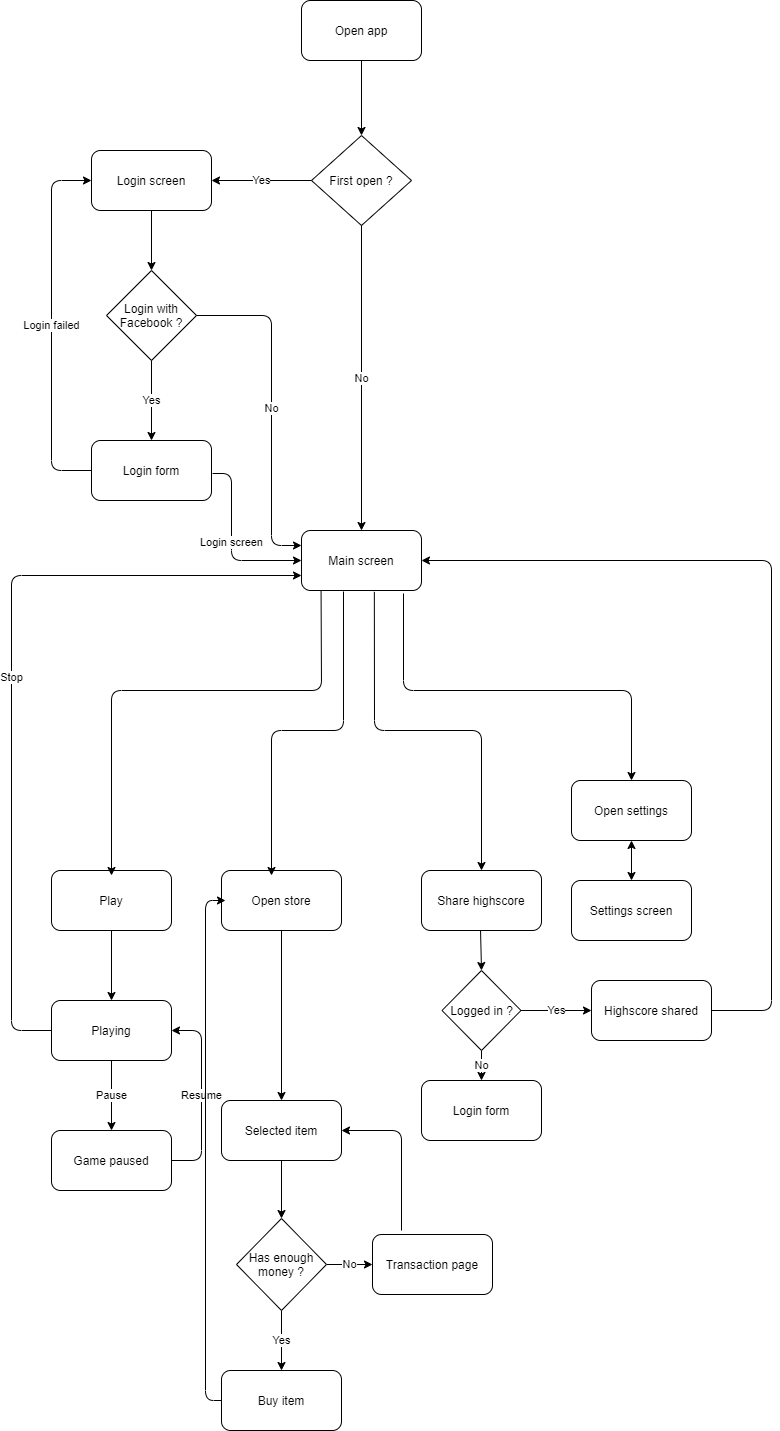

The diagram above was exported from draw.io. Its source (the exported page's mxGraphModel, read from the mxfile embedded in the PNG):
<mxGraphModel dx="1038" dy="548" grid="1" gridSize="10" guides="1" tooltips="1" connect="1" arrows="1" fold="1" page="1" pageScale="1" pageWidth="1654" pageHeight="2336" math="0" shadow="0">
  <root>
    <mxCell id="0" />
    <mxCell id="1" parent="0" />
    <mxCell id="bRgQ5jHHIQvpkIy0LyRY-2" value="Open app" style="rounded=1;whiteSpace=wrap;html=1;" parent="1" vertex="1">
      <mxGeometry x="880" y="50" width="120" height="60" as="geometry" />
    </mxCell>
    <mxCell id="bRgQ5jHHIQvpkIy0LyRY-3" value="First open ?" style="rhombus;whiteSpace=wrap;html=1;" parent="1" vertex="1">
      <mxGeometry x="890" y="185" width="100" height="90" as="geometry" />
    </mxCell>
    <mxCell id="bRgQ5jHHIQvpkIy0LyRY-5" value="Login screen" style="rounded=1;whiteSpace=wrap;html=1;" parent="1" vertex="1">
      <mxGeometry x="670" y="200" width="120" height="60" as="geometry" />
    </mxCell>
    <mxCell id="bRgQ5jHHIQvpkIy0LyRY-6" value="No" style="endArrow=classic;html=1;exitX=0.5;exitY=1;exitDx=0;exitDy=0;entryX=0.5;entryY=0;entryDx=0;entryDy=0;" parent="1" source="bRgQ5jHHIQvpkIy0LyRY-3" target="bRgQ5jHHIQvpkIy0LyRY-4" edge="1">
      <mxGeometry width="50" height="50" relative="1" as="geometry">
        <mxPoint x="940" y="340" as="sourcePoint" />
        <mxPoint x="990" y="290" as="targetPoint" />
      </mxGeometry>
    </mxCell>
    <mxCell id="bRgQ5jHHIQvpkIy0LyRY-7" value="Yes" style="endArrow=classic;html=1;exitX=0;exitY=0.5;exitDx=0;exitDy=0;entryX=1;entryY=0.5;entryDx=0;entryDy=0;" parent="1" source="bRgQ5jHHIQvpkIy0LyRY-3" target="bRgQ5jHHIQvpkIy0LyRY-5" edge="1">
      <mxGeometry width="50" height="50" relative="1" as="geometry">
        <mxPoint x="940" y="340" as="sourcePoint" />
        <mxPoint x="990" y="290" as="targetPoint" />
      </mxGeometry>
    </mxCell>
    <mxCell id="bRgQ5jHHIQvpkIy0LyRY-8" value="Login with Facebook ?" style="rhombus;whiteSpace=wrap;html=1;" parent="1" vertex="1">
      <mxGeometry x="685" y="320" width="90" height="90" as="geometry" />
    </mxCell>
    <mxCell id="bRgQ5jHHIQvpkIy0LyRY-9" value="Login failed" style="endArrow=classic;html=1;exitX=0;exitY=0.5;exitDx=0;exitDy=0;entryX=0;entryY=0.5;entryDx=0;entryDy=0;" parent="1" source="bRgQ5jHHIQvpkIy0LyRY-14" target="bRgQ5jHHIQvpkIy0LyRY-5" edge="1">
      <mxGeometry width="50" height="50" relative="1" as="geometry">
        <mxPoint x="600" y="475" as="sourcePoint" />
        <mxPoint x="650" y="425" as="targetPoint" />
        <Array as="points">
          <mxPoint x="630" y="520" />
          <mxPoint x="630" y="230" />
        </Array>
      </mxGeometry>
    </mxCell>
    <mxCell id="bRgQ5jHHIQvpkIy0LyRY-10" value="Yes" style="endArrow=classic;html=1;exitX=0.5;exitY=1;exitDx=0;exitDy=0;" parent="1" target="bRgQ5jHHIQvpkIy0LyRY-14" edge="1" source="bRgQ5jHHIQvpkIy0LyRY-8">
      <mxGeometry width="50" height="50" relative="1" as="geometry">
        <mxPoint x="730" y="425" as="sourcePoint" />
        <mxPoint x="780" y="375" as="targetPoint" />
      </mxGeometry>
    </mxCell>
    <mxCell id="bRgQ5jHHIQvpkIy0LyRY-11" value="No" style="endArrow=classic;html=1;exitX=1;exitY=0.5;exitDx=0;exitDy=0;entryX=0;entryY=0.25;entryDx=0;entryDy=0;" parent="1" source="bRgQ5jHHIQvpkIy0LyRY-8" edge="1" target="bRgQ5jHHIQvpkIy0LyRY-4">
      <mxGeometry width="50" height="50" relative="1" as="geometry">
        <mxPoint x="930" y="290" as="sourcePoint" />
        <mxPoint x="880" y="510" as="targetPoint" />
        <Array as="points">
          <mxPoint x="850" y="365" />
          <mxPoint x="850" y="595" />
        </Array>
      </mxGeometry>
    </mxCell>
    <mxCell id="bRgQ5jHHIQvpkIy0LyRY-12" value="" style="endArrow=classic;html=1;entryX=0.5;entryY=0;entryDx=0;entryDy=0;" parent="1" target="bRgQ5jHHIQvpkIy0LyRY-8" edge="1">
      <mxGeometry width="50" height="50" relative="1" as="geometry">
        <mxPoint x="730" y="260" as="sourcePoint" />
        <mxPoint x="980" y="240" as="targetPoint" />
      </mxGeometry>
    </mxCell>
    <mxCell id="bRgQ5jHHIQvpkIy0LyRY-13" value="" style="endArrow=classic;html=1;exitX=0.5;exitY=1;exitDx=0;exitDy=0;entryX=0.5;entryY=0;entryDx=0;entryDy=0;" parent="1" source="bRgQ5jHHIQvpkIy0LyRY-2" target="bRgQ5jHHIQvpkIy0LyRY-3" edge="1">
      <mxGeometry width="50" height="50" relative="1" as="geometry">
        <mxPoint x="930" y="290" as="sourcePoint" />
        <mxPoint x="980" y="240" as="targetPoint" />
      </mxGeometry>
    </mxCell>
    <mxCell id="bRgQ5jHHIQvpkIy0LyRY-14" value="Login form" style="rounded=1;whiteSpace=wrap;html=1;" parent="1" vertex="1">
      <mxGeometry x="670" y="490" width="120" height="60" as="geometry" />
    </mxCell>
    <mxCell id="bRgQ5jHHIQvpkIy0LyRY-17" value="Login screen" style="endArrow=classic;html=1;entryX=0;entryY=0.5;entryDx=0;entryDy=0;" parent="1" target="bRgQ5jHHIQvpkIy0LyRY-4" edge="1">
      <mxGeometry width="50" height="50" relative="1" as="geometry">
        <mxPoint x="791" y="523" as="sourcePoint" />
        <mxPoint x="870" y="526" as="targetPoint" />
        <Array as="points">
          <mxPoint x="810" y="523" />
          <mxPoint x="810" y="610" />
        </Array>
      </mxGeometry>
    </mxCell>
    <mxCell id="dyjsF6vW5qim_YSPcZAh-2" value="" style="edgeStyle=orthogonalEdgeStyle;rounded=0;orthogonalLoop=1;jettySize=auto;html=1;" edge="1" parent="1" source="bRgQ5jHHIQvpkIy0LyRY-18" target="dyjsF6vW5qim_YSPcZAh-1">
      <mxGeometry relative="1" as="geometry" />
    </mxCell>
    <mxCell id="bRgQ5jHHIQvpkIy0LyRY-18" value="Open store" style="rounded=1;whiteSpace=wrap;html=1;" parent="1" vertex="1">
      <mxGeometry x="800" y="920" width="120" height="60" as="geometry" />
    </mxCell>
    <mxCell id="bRgQ5jHHIQvpkIy0LyRY-19" value="Open settings" style="rounded=1;whiteSpace=wrap;html=1;" parent="1" vertex="1">
      <mxGeometry x="1150" y="830" width="120" height="60" as="geometry" />
    </mxCell>
    <mxCell id="GHjxOo9IaJd8PRVjEuNL-4" value="" style="edgeStyle=orthogonalEdgeStyle;rounded=0;orthogonalLoop=1;jettySize=auto;html=1;" edge="1" parent="1" source="bRgQ5jHHIQvpkIy0LyRY-20" target="GHjxOo9IaJd8PRVjEuNL-3">
      <mxGeometry relative="1" as="geometry" />
    </mxCell>
    <mxCell id="bRgQ5jHHIQvpkIy0LyRY-20" value="Play" style="rounded=1;whiteSpace=wrap;html=1;" parent="1" vertex="1">
      <mxGeometry x="630" y="920" width="120" height="60" as="geometry" />
    </mxCell>
    <mxCell id="bRgQ5jHHIQvpkIy0LyRY-21" value="Share highscore" style="rounded=1;whiteSpace=wrap;html=1;" parent="1" vertex="1">
      <mxGeometry x="1000" y="920" width="120" height="60" as="geometry" />
    </mxCell>
    <mxCell id="jywtTI5c2MK0qz6ymi7G-1" value="" style="endArrow=classic;html=1;exitX=0.163;exitY=0.97;exitDx=0;exitDy=0;exitPerimeter=0;entryX=0.5;entryY=0;entryDx=0;entryDy=0;" edge="1" parent="1" source="bRgQ5jHHIQvpkIy0LyRY-4">
      <mxGeometry width="50" height="50" relative="1" as="geometry">
        <mxPoint x="901.5999999999999" y="553.98" as="sourcePoint" />
        <mxPoint x="690" y="925" as="targetPoint" />
        <Array as="points">
          <mxPoint x="900" y="740" />
          <mxPoint x="690" y="740" />
        </Array>
      </mxGeometry>
    </mxCell>
    <mxCell id="jywtTI5c2MK0qz6ymi7G-2" value="" style="endArrow=classic;html=1;entryX=0.5;entryY=0;entryDx=0;entryDy=0;" edge="1" parent="1">
      <mxGeometry width="50" height="50" relative="1" as="geometry">
        <mxPoint x="922" y="641" as="sourcePoint" />
        <mxPoint x="850" y="925" as="targetPoint" />
        <Array as="points">
          <mxPoint x="922" y="780" />
          <mxPoint x="850" y="780" />
        </Array>
      </mxGeometry>
    </mxCell>
    <mxCell id="jywtTI5c2MK0qz6ymi7G-3" value="" style="endArrow=classic;html=1;entryX=0.5;entryY=0;entryDx=0;entryDy=0;" edge="1" parent="1" target="bRgQ5jHHIQvpkIy0LyRY-19">
      <mxGeometry width="50" height="50" relative="1" as="geometry">
        <mxPoint x="982" y="643" as="sourcePoint" />
        <mxPoint x="1170" y="830" as="targetPoint" />
        <Array as="points">
          <mxPoint x="982" y="740" />
          <mxPoint x="1210" y="740" />
        </Array>
      </mxGeometry>
    </mxCell>
    <mxCell id="jywtTI5c2MK0qz6ymi7G-4" value="" style="endArrow=classic;html=1;exitX=0.607;exitY=1.023;exitDx=0;exitDy=0;exitPerimeter=0;entryX=0.5;entryY=0;entryDx=0;entryDy=0;" edge="1" parent="1" source="bRgQ5jHHIQvpkIy0LyRY-4" target="bRgQ5jHHIQvpkIy0LyRY-21">
      <mxGeometry width="50" height="50" relative="1" as="geometry">
        <mxPoint x="952.8399999999999" y="556.3800000000001" as="sourcePoint" />
        <mxPoint x="1011" y="925" as="targetPoint" />
        <Array as="points">
          <mxPoint x="953" y="780" />
          <mxPoint x="1060" y="780" />
        </Array>
      </mxGeometry>
    </mxCell>
    <mxCell id="GHjxOo9IaJd8PRVjEuNL-14" value="Pause" style="edgeStyle=orthogonalEdgeStyle;rounded=0;orthogonalLoop=1;jettySize=auto;html=1;" edge="1" parent="1" source="GHjxOo9IaJd8PRVjEuNL-3" target="GHjxOo9IaJd8PRVjEuNL-12">
      <mxGeometry relative="1" as="geometry" />
    </mxCell>
    <mxCell id="GHjxOo9IaJd8PRVjEuNL-3" value="Playing" style="rounded=1;whiteSpace=wrap;html=1;" vertex="1" parent="1">
      <mxGeometry x="630" y="1050" width="120" height="60" as="geometry" />
    </mxCell>
    <mxCell id="GHjxOo9IaJd8PRVjEuNL-9" value="" style="endArrow=classic;html=1;exitX=0.492;exitY=1;exitDx=0;exitDy=0;exitPerimeter=0;entryX=0.5;entryY=0;entryDx=0;entryDy=0;" edge="1" parent="1" source="bRgQ5jHHIQvpkIy0LyRY-21" target="dyjsF6vW5qim_YSPcZAh-14">
      <mxGeometry width="50" height="50" relative="1" as="geometry">
        <mxPoint x="1020" y="990" as="sourcePoint" />
        <mxPoint x="1010" y="1070" as="targetPoint" />
      </mxGeometry>
    </mxCell>
    <mxCell id="GHjxOo9IaJd8PRVjEuNL-12" value="Game paused" style="rounded=1;whiteSpace=wrap;html=1;" vertex="1" parent="1">
      <mxGeometry x="630" y="1180" width="120" height="60" as="geometry" />
    </mxCell>
    <mxCell id="GHjxOo9IaJd8PRVjEuNL-13" value="Resume" style="endArrow=classic;html=1;exitX=1;exitY=0.5;exitDx=0;exitDy=0;entryX=1;entryY=0.5;entryDx=0;entryDy=0;" edge="1" parent="1" source="GHjxOo9IaJd8PRVjEuNL-12" target="GHjxOo9IaJd8PRVjEuNL-3">
      <mxGeometry width="50" height="50" relative="1" as="geometry">
        <mxPoint x="770" y="1110" as="sourcePoint" />
        <mxPoint x="820" y="1060" as="targetPoint" />
        <Array as="points">
          <mxPoint x="780" y="1210" />
          <mxPoint x="780" y="1080" />
        </Array>
      </mxGeometry>
    </mxCell>
    <mxCell id="GHjxOo9IaJd8PRVjEuNL-16" value="Stop" style="endArrow=classic;html=1;exitX=0;exitY=0.5;exitDx=0;exitDy=0;entryX=0;entryY=0.75;entryDx=0;entryDy=0;" edge="1" parent="1" source="GHjxOo9IaJd8PRVjEuNL-3" target="bRgQ5jHHIQvpkIy0LyRY-4">
      <mxGeometry width="50" height="50" relative="1" as="geometry">
        <mxPoint x="880" y="1100" as="sourcePoint" />
        <mxPoint x="630" y="800" as="targetPoint" />
        <Array as="points">
          <mxPoint x="590" y="1080" />
          <mxPoint x="590" y="625" />
        </Array>
      </mxGeometry>
    </mxCell>
    <mxCell id="bRgQ5jHHIQvpkIy0LyRY-4" value="Main screen" style="rounded=1;whiteSpace=wrap;html=1;" parent="1" vertex="1">
      <mxGeometry x="880" y="580" width="120" height="60" as="geometry" />
    </mxCell>
    <mxCell id="dyjsF6vW5qim_YSPcZAh-5" value="" style="edgeStyle=orthogonalEdgeStyle;rounded=0;orthogonalLoop=1;jettySize=auto;html=1;" edge="1" parent="1" source="dyjsF6vW5qim_YSPcZAh-1" target="dyjsF6vW5qim_YSPcZAh-3">
      <mxGeometry relative="1" as="geometry" />
    </mxCell>
    <mxCell id="dyjsF6vW5qim_YSPcZAh-1" value="Selected item" style="rounded=1;whiteSpace=wrap;html=1;" vertex="1" parent="1">
      <mxGeometry x="800" y="1150" width="120" height="60" as="geometry" />
    </mxCell>
    <mxCell id="dyjsF6vW5qim_YSPcZAh-9" value="Yes" style="edgeStyle=orthogonalEdgeStyle;rounded=0;orthogonalLoop=1;jettySize=auto;html=1;" edge="1" parent="1" source="dyjsF6vW5qim_YSPcZAh-3" target="dyjsF6vW5qim_YSPcZAh-8">
      <mxGeometry relative="1" as="geometry" />
    </mxCell>
    <mxCell id="dyjsF6vW5qim_YSPcZAh-12" value="No" style="edgeStyle=orthogonalEdgeStyle;rounded=0;orthogonalLoop=1;jettySize=auto;html=1;" edge="1" parent="1" source="dyjsF6vW5qim_YSPcZAh-3" target="dyjsF6vW5qim_YSPcZAh-11">
      <mxGeometry relative="1" as="geometry" />
    </mxCell>
    <mxCell id="dyjsF6vW5qim_YSPcZAh-3" value="Has enough money ?" style="rhombus;whiteSpace=wrap;html=1;" vertex="1" parent="1">
      <mxGeometry x="815" y="1268" width="90" height="92" as="geometry" />
    </mxCell>
    <mxCell id="dyjsF6vW5qim_YSPcZAh-8" value="Buy item" style="rounded=1;whiteSpace=wrap;html=1;" vertex="1" parent="1">
      <mxGeometry x="800" y="1420" width="120" height="60" as="geometry" />
    </mxCell>
    <mxCell id="dyjsF6vW5qim_YSPcZAh-10" value="" style="endArrow=classic;html=1;exitX=0;exitY=0.5;exitDx=0;exitDy=0;entryX=0;entryY=0.5;entryDx=0;entryDy=0;" edge="1" parent="1" source="dyjsF6vW5qim_YSPcZAh-8">
      <mxGeometry width="50" height="50" relative="1" as="geometry">
        <mxPoint x="804" y="1350" as="sourcePoint" />
        <mxPoint x="804" y="950" as="targetPoint" />
        <Array as="points">
          <mxPoint x="784" y="1450" />
          <mxPoint x="784" y="950" />
        </Array>
      </mxGeometry>
    </mxCell>
    <mxCell id="dyjsF6vW5qim_YSPcZAh-11" value="Transaction page" style="rounded=1;whiteSpace=wrap;html=1;" vertex="1" parent="1">
      <mxGeometry x="951" y="1284" width="120" height="60" as="geometry" />
    </mxCell>
    <mxCell id="dyjsF6vW5qim_YSPcZAh-16" value="Yes" style="edgeStyle=orthogonalEdgeStyle;rounded=0;orthogonalLoop=1;jettySize=auto;html=1;" edge="1" parent="1" source="dyjsF6vW5qim_YSPcZAh-14" target="dyjsF6vW5qim_YSPcZAh-15">
      <mxGeometry relative="1" as="geometry" />
    </mxCell>
    <mxCell id="dyjsF6vW5qim_YSPcZAh-19" value="No" style="edgeStyle=orthogonalEdgeStyle;rounded=0;orthogonalLoop=1;jettySize=auto;html=1;" edge="1" parent="1" source="dyjsF6vW5qim_YSPcZAh-14" target="dyjsF6vW5qim_YSPcZAh-18">
      <mxGeometry relative="1" as="geometry" />
    </mxCell>
    <mxCell id="dyjsF6vW5qim_YSPcZAh-14" value="Logged in ?" style="rhombus;whiteSpace=wrap;html=1;" vertex="1" parent="1">
      <mxGeometry x="1020.5" y="1020" width="79" height="80" as="geometry" />
    </mxCell>
    <mxCell id="dyjsF6vW5qim_YSPcZAh-15" value="Highscore shared" style="rounded=1;whiteSpace=wrap;html=1;" vertex="1" parent="1">
      <mxGeometry x="1170" y="1030" width="120" height="60" as="geometry" />
    </mxCell>
    <mxCell id="dyjsF6vW5qim_YSPcZAh-18" value="Login form" style="rounded=1;whiteSpace=wrap;html=1;" vertex="1" parent="1">
      <mxGeometry x="1000" y="1130" width="120" height="60" as="geometry" />
    </mxCell>
    <mxCell id="dyjsF6vW5qim_YSPcZAh-22" value="" style="endArrow=classic;html=1;entryX=1;entryY=0.5;entryDx=0;entryDy=0;" edge="1" parent="1" target="dyjsF6vW5qim_YSPcZAh-1">
      <mxGeometry width="50" height="50" relative="1" as="geometry">
        <mxPoint x="980" y="1280" as="sourcePoint" />
        <mxPoint x="980" y="1080" as="targetPoint" />
        <Array as="points">
          <mxPoint x="980" y="1180" />
        </Array>
      </mxGeometry>
    </mxCell>
    <mxCell id="dyjsF6vW5qim_YSPcZAh-23" value="" style="endArrow=classic;html=1;exitX=1;exitY=0.5;exitDx=0;exitDy=0;entryX=1;entryY=0.5;entryDx=0;entryDy=0;" edge="1" parent="1" source="dyjsF6vW5qim_YSPcZAh-15" target="bRgQ5jHHIQvpkIy0LyRY-4">
      <mxGeometry width="50" height="50" relative="1" as="geometry">
        <mxPoint x="930" y="920" as="sourcePoint" />
        <mxPoint x="980" y="870" as="targetPoint" />
        <Array as="points">
          <mxPoint x="1350" y="1060" />
          <mxPoint x="1350" y="610" />
        </Array>
      </mxGeometry>
    </mxCell>
    <mxCell id="dyjsF6vW5qim_YSPcZAh-24" value="Settings screen" style="rounded=1;whiteSpace=wrap;html=1;" vertex="1" parent="1">
      <mxGeometry x="1150" y="930" width="120" height="60" as="geometry" />
    </mxCell>
    <mxCell id="dyjsF6vW5qim_YSPcZAh-27" value="" style="endArrow=classic;startArrow=classic;html=1;exitX=0.5;exitY=0;exitDx=0;exitDy=0;entryX=0.5;entryY=1;entryDx=0;entryDy=0;" edge="1" parent="1" source="dyjsF6vW5qim_YSPcZAh-24" target="bRgQ5jHHIQvpkIy0LyRY-19">
      <mxGeometry width="50" height="50" relative="1" as="geometry">
        <mxPoint x="930" y="990" as="sourcePoint" />
        <mxPoint x="980" y="940" as="targetPoint" />
      </mxGeometry>
    </mxCell>
  </root>
</mxGraphModel>